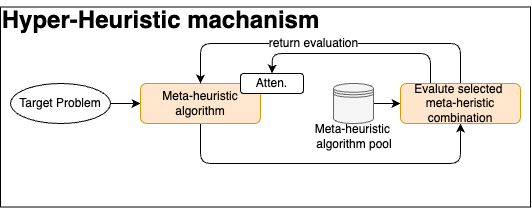

The diagram above was exported from draw.io. Its source (the exported page's mxGraphModel, read from the mxfile embedded in the PNG):
<mxGraphModel dx="797" dy="516" grid="1" gridSize="10" guides="1" tooltips="1" connect="1" arrows="1" fold="1" page="1" pageScale="1" pageWidth="827" pageHeight="1169" background="#ffffff" math="0" shadow="0">
  <root>
    <mxCell id="0" />
    <mxCell id="1" parent="0" />
    <mxCell id="80" value="" style="rounded=0;whiteSpace=wrap;html=1;fillColor=none;" vertex="1" parent="1">
      <mxGeometry x="600" y="163.5" width="530" height="200" as="geometry" />
    </mxCell>
    <mxCell id="69" style="edgeStyle=none;html=1;entryX=0;entryY=0.5;entryDx=0;entryDy=0;" edge="1" parent="1" source="8" target="26">
      <mxGeometry relative="1" as="geometry">
        <mxPoint x="670" y="260" as="targetPoint" />
      </mxGeometry>
    </mxCell>
    <mxCell id="8" value="Target Problem" style="ellipse;whiteSpace=wrap;html=1;" vertex="1" parent="1">
      <mxGeometry x="610" y="240" width="100" height="40" as="geometry" />
    </mxCell>
    <mxCell id="72" style="edgeStyle=none;html=1;exitX=0.5;exitY=1;exitDx=0;exitDy=0;entryX=0.5;entryY=1;entryDx=0;entryDy=0;" edge="1" parent="1" source="26" target="33">
      <mxGeometry relative="1" as="geometry">
        <Array as="points">
          <mxPoint x="800" y="320" />
          <mxPoint x="1060" y="320" />
        </Array>
      </mxGeometry>
    </mxCell>
    <mxCell id="26" value="Meta-heuristic algorithm" style="rounded=1;whiteSpace=wrap;html=1;fillColor=#ffe6cc;strokeColor=#d79b00;" vertex="1" parent="1">
      <mxGeometry x="740" y="240" width="120" height="40" as="geometry" />
    </mxCell>
    <mxCell id="27" value="Atten." style="rounded=1;whiteSpace=wrap;html=1;" vertex="1" parent="1">
      <mxGeometry x="840" y="230" width="63" height="20" as="geometry" />
    </mxCell>
    <mxCell id="74" style="edgeStyle=none;html=1;exitX=0.5;exitY=0;exitDx=0;exitDy=0;entryX=0.5;entryY=0;entryDx=0;entryDy=0;" edge="1" parent="1" source="33" target="26">
      <mxGeometry relative="1" as="geometry">
        <Array as="points">
          <mxPoint x="1060" y="200" />
          <mxPoint x="800" y="200" />
        </Array>
      </mxGeometry>
    </mxCell>
    <mxCell id="76" style="edgeStyle=none;html=1;exitX=0.25;exitY=0;exitDx=0;exitDy=0;entryX=0.5;entryY=0;entryDx=0;entryDy=0;" edge="1" parent="1" source="33">
      <mxGeometry relative="1" as="geometry">
        <mxPoint x="1070" y="240" as="sourcePoint" />
        <mxPoint x="871.4999999999998" y="230" as="targetPoint" />
        <Array as="points">
          <mxPoint x="1030" y="210" />
          <mxPoint x="872" y="210" />
        </Array>
      </mxGeometry>
    </mxCell>
    <mxCell id="77" value="return evaluation" style="edgeLabel;html=1;align=center;verticalAlign=middle;resizable=0;points=[];fontSize=12;" vertex="1" connectable="0" parent="76">
      <mxGeometry x="-0.0377" y="1" relative="1" as="geometry">
        <mxPoint x="-48" y="-12" as="offset" />
      </mxGeometry>
    </mxCell>
    <mxCell id="73" style="edgeStyle=none;html=1;exitX=1;exitY=0.5;exitDx=0;exitDy=0;entryX=0;entryY=0.5;entryDx=0;entryDy=0;" edge="1" parent="1" source="46" target="33">
      <mxGeometry relative="1" as="geometry" />
    </mxCell>
    <mxCell id="46" value="" style="shape=datastore;whiteSpace=wrap;html=1;fillColor=#f5f5f5;fontColor=#333333;strokeColor=#666666;" vertex="1" parent="1">
      <mxGeometry x="933" y="240" width="40" height="40" as="geometry" />
    </mxCell>
    <UserObject label="&lt;font style=&quot;color: rgb(0, 0, 0);&quot;&gt;Meta-heuristic&amp;nbsp;&lt;/font&gt;&lt;div&gt;&lt;font style=&quot;color: rgb(0, 0, 0);&quot;&gt;algorithm pool&lt;/font&gt;&lt;/div&gt;" placeholders="1" name="Variable" id="47">
      <mxCell style="text;html=1;strokeColor=none;fillColor=none;align=center;verticalAlign=middle;whiteSpace=wrap;overflow=hidden;" vertex="1" parent="1">
        <mxGeometry x="904" y="273" width="100" height="40" as="geometry" />
      </mxCell>
    </UserObject>
    <mxCell id="51" value="Hyper-Heuristic machanism" style="text;strokeColor=none;fillColor=none;html=1;fontSize=24;fontStyle=1;verticalAlign=middle;align=center;" vertex="1" parent="1">
      <mxGeometry x="710" y="156.5" width="100" height="40" as="geometry" />
    </mxCell>
    <mxCell id="33" value="&lt;font style=&quot;color: rgb(0, 0, 0);&quot;&gt;Evalute selected&amp;nbsp;&lt;/font&gt;&lt;div&gt;&lt;font style=&quot;color: rgb(0, 0, 0);&quot;&gt;meta-heristic combination&lt;/font&gt;&lt;/div&gt;" style="rounded=1;whiteSpace=wrap;html=1;fillColor=#ffe6cc;strokeColor=#d79b00;fontColor=#000000;" vertex="1" parent="1">
      <mxGeometry x="1000" y="240" width="120" height="40" as="geometry" />
    </mxCell>
  </root>
</mxGraphModel>